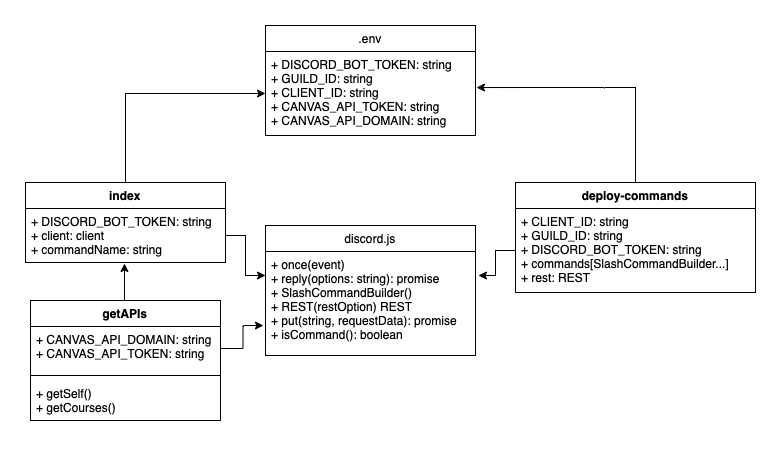

The diagram above was exported from draw.io. Its source (the exported page's mxGraphModel, read from the mxfile embedded in the PNG):
<mxGraphModel dx="1253" dy="560" grid="1" gridSize="10" guides="1" tooltips="1" connect="1" arrows="1" fold="1" page="1" pageScale="1" pageWidth="827" pageHeight="1169" math="0" shadow="0">
  <root>
    <mxCell id="WIyWlLk6GJQsqaUBKTNV-0" />
    <mxCell id="WIyWlLk6GJQsqaUBKTNV-1" parent="WIyWlLk6GJQsqaUBKTNV-0" />
    <mxCell id="Kj6jmBdgOkdFmcOez7M1-7" style="edgeStyle=orthogonalEdgeStyle;rounded=0;orthogonalLoop=1;jettySize=auto;html=1;exitX=0.5;exitY=0;exitDx=0;exitDy=0;entryX=0;entryY=0.5;entryDx=0;entryDy=0;" edge="1" parent="WIyWlLk6GJQsqaUBKTNV-1" source="ClyZ9z2dhRaBM9P_wIGV-6" target="ClyZ9z2dhRaBM9P_wIGV-11">
      <mxGeometry relative="1" as="geometry" />
    </mxCell>
    <mxCell id="ClyZ9z2dhRaBM9P_wIGV-6" value="index" style="swimlane;fontStyle=1;align=center;verticalAlign=top;childLayout=stackLayout;horizontal=1;startSize=26;horizontalStack=0;resizeParent=1;resizeParentMax=0;resizeLast=0;collapsible=1;marginBottom=0;" parent="WIyWlLk6GJQsqaUBKTNV-1" vertex="1">
      <mxGeometry x="90" y="437" width="200" height="80" as="geometry" />
    </mxCell>
    <mxCell id="ClyZ9z2dhRaBM9P_wIGV-7" value="+ DISCORD_BOT_TOKEN: string&#10;+ client: client&#10;+ commandName: string&#10;" style="text;strokeColor=none;fillColor=none;align=left;verticalAlign=top;spacingLeft=4;spacingRight=4;overflow=hidden;rotatable=0;points=[[0,0.5],[1,0.5]];portConstraint=eastwest;" parent="ClyZ9z2dhRaBM9P_wIGV-6" vertex="1">
      <mxGeometry y="26" width="200" height="54" as="geometry" />
    </mxCell>
    <mxCell id="ClyZ9z2dhRaBM9P_wIGV-10" value=".env" style="swimlane;fontStyle=0;childLayout=stackLayout;horizontal=1;startSize=26;fillColor=none;horizontalStack=0;resizeParent=1;resizeParentMax=0;resizeLast=0;collapsible=1;marginBottom=0;" parent="WIyWlLk6GJQsqaUBKTNV-1" vertex="1">
      <mxGeometry x="330" y="280" width="210" height="110" as="geometry" />
    </mxCell>
    <mxCell id="ClyZ9z2dhRaBM9P_wIGV-11" value="+ DISCORD_BOT_TOKEN: string&#10;+ GUILD_ID: string&#10;+ CLIENT_ID: string&#10;+ CANVAS_API_TOKEN: string&#10;+ CANVAS_API_DOMAIN: string" style="text;strokeColor=none;fillColor=none;align=left;verticalAlign=top;spacingLeft=4;spacingRight=4;overflow=hidden;rotatable=0;points=[[0,0.5],[1,0.5]];portConstraint=eastwest;" parent="ClyZ9z2dhRaBM9P_wIGV-10" vertex="1">
      <mxGeometry y="26" width="210" height="84" as="geometry" />
    </mxCell>
    <mxCell id="Kj6jmBdgOkdFmcOez7M1-9" style="edgeStyle=orthogonalEdgeStyle;rounded=0;orthogonalLoop=1;jettySize=auto;html=1;exitX=0.5;exitY=0;exitDx=0;exitDy=0;entryX=1.005;entryY=0.429;entryDx=0;entryDy=0;entryPerimeter=0;" edge="1" parent="WIyWlLk6GJQsqaUBKTNV-1" source="ClyZ9z2dhRaBM9P_wIGV-26" target="ClyZ9z2dhRaBM9P_wIGV-11">
      <mxGeometry relative="1" as="geometry" />
    </mxCell>
    <mxCell id="ClyZ9z2dhRaBM9P_wIGV-26" value="deploy-commands" style="swimlane;fontStyle=1;align=center;verticalAlign=top;childLayout=stackLayout;horizontal=1;startSize=26;horizontalStack=0;resizeParent=1;resizeParentMax=0;resizeLast=0;collapsible=1;marginBottom=0;" parent="WIyWlLk6GJQsqaUBKTNV-1" vertex="1">
      <mxGeometry x="580" y="437" width="240" height="110" as="geometry" />
    </mxCell>
    <mxCell id="ClyZ9z2dhRaBM9P_wIGV-27" value="+ CLIENT_ID: string&#10;+ GUILD_ID: string&#10;+ DISCORD_BOT_TOKEN: string&#10;+ commands[SlashCommandBuilder...]&#10;+ rest: REST&#10;" style="text;strokeColor=none;fillColor=none;align=left;verticalAlign=top;spacingLeft=4;spacingRight=4;overflow=hidden;rotatable=0;points=[[0,0.5],[1,0.5]];portConstraint=eastwest;" parent="ClyZ9z2dhRaBM9P_wIGV-26" vertex="1">
      <mxGeometry y="26" width="240" height="84" as="geometry" />
    </mxCell>
    <mxCell id="Kj6jmBdgOkdFmcOez7M1-8" style="edgeStyle=orthogonalEdgeStyle;rounded=0;orthogonalLoop=1;jettySize=auto;html=1;exitX=0.5;exitY=0;exitDx=0;exitDy=0;entryX=0.495;entryY=1.019;entryDx=0;entryDy=0;entryPerimeter=0;" edge="1" parent="WIyWlLk6GJQsqaUBKTNV-1" source="Kj6jmBdgOkdFmcOez7M1-0" target="ClyZ9z2dhRaBM9P_wIGV-7">
      <mxGeometry relative="1" as="geometry" />
    </mxCell>
    <mxCell id="Kj6jmBdgOkdFmcOez7M1-0" value="getAPIs&#10;" style="swimlane;fontStyle=1;align=center;verticalAlign=top;childLayout=stackLayout;horizontal=1;startSize=26;horizontalStack=0;resizeParent=1;resizeParentMax=0;resizeLast=0;collapsible=1;marginBottom=0;" vertex="1" parent="WIyWlLk6GJQsqaUBKTNV-1">
      <mxGeometry x="95" y="555" width="190" height="120" as="geometry" />
    </mxCell>
    <mxCell id="Kj6jmBdgOkdFmcOez7M1-1" value="+ CANVAS_API_DOMAIN: string&#10;+ CANVAS_API_TOKEN: string" style="text;strokeColor=none;fillColor=none;align=left;verticalAlign=top;spacingLeft=4;spacingRight=4;overflow=hidden;rotatable=0;points=[[0,0.5],[1,0.5]];portConstraint=eastwest;" vertex="1" parent="Kj6jmBdgOkdFmcOez7M1-0">
      <mxGeometry y="26" width="190" height="44" as="geometry" />
    </mxCell>
    <mxCell id="Kj6jmBdgOkdFmcOez7M1-2" value="" style="line;strokeWidth=1;fillColor=none;align=left;verticalAlign=middle;spacingTop=-1;spacingLeft=3;spacingRight=3;rotatable=0;labelPosition=right;points=[];portConstraint=eastwest;" vertex="1" parent="Kj6jmBdgOkdFmcOez7M1-0">
      <mxGeometry y="70" width="190" height="10" as="geometry" />
    </mxCell>
    <mxCell id="Kj6jmBdgOkdFmcOez7M1-3" value="+ getSelf()&#10;+ getCourses()" style="text;strokeColor=none;fillColor=none;align=left;verticalAlign=top;spacingLeft=4;spacingRight=4;overflow=hidden;rotatable=0;points=[[0,0.5],[1,0.5]];portConstraint=eastwest;" vertex="1" parent="Kj6jmBdgOkdFmcOez7M1-0">
      <mxGeometry y="80" width="190" height="40" as="geometry" />
    </mxCell>
    <mxCell id="Kj6jmBdgOkdFmcOez7M1-14" value="discord.js" style="swimlane;fontStyle=0;childLayout=stackLayout;horizontal=1;startSize=26;fillColor=none;horizontalStack=0;resizeParent=1;resizeParentMax=0;resizeLast=0;collapsible=1;marginBottom=0;" vertex="1" parent="WIyWlLk6GJQsqaUBKTNV-1">
      <mxGeometry x="330" y="480" width="210" height="130" as="geometry" />
    </mxCell>
    <mxCell id="Kj6jmBdgOkdFmcOez7M1-17" value="+ once(event)&#10;+ reply(options: string): promise&#10;+ SlashCommandBuilder()&#10;+ REST(restOption) REST&#10;+ put(string, requestData): promise&#10;+ isCommand(): boolean" style="text;strokeColor=none;fillColor=none;align=left;verticalAlign=top;spacingLeft=4;spacingRight=4;overflow=hidden;rotatable=0;points=[[0,0.5],[1,0.5]];portConstraint=eastwest;" vertex="1" parent="Kj6jmBdgOkdFmcOez7M1-14">
      <mxGeometry y="26" width="210" height="104" as="geometry" />
    </mxCell>
    <mxCell id="Kj6jmBdgOkdFmcOez7M1-18" style="edgeStyle=orthogonalEdgeStyle;rounded=0;orthogonalLoop=1;jettySize=auto;html=1;exitX=1;exitY=0.5;exitDx=0;exitDy=0;entryX=-0.01;entryY=0.712;entryDx=0;entryDy=0;entryPerimeter=0;" edge="1" parent="WIyWlLk6GJQsqaUBKTNV-1" source="Kj6jmBdgOkdFmcOez7M1-1" target="Kj6jmBdgOkdFmcOez7M1-17">
      <mxGeometry relative="1" as="geometry" />
    </mxCell>
    <mxCell id="Kj6jmBdgOkdFmcOez7M1-19" style="edgeStyle=orthogonalEdgeStyle;rounded=0;orthogonalLoop=1;jettySize=auto;html=1;exitX=1;exitY=0.5;exitDx=0;exitDy=0;entryX=0;entryY=0.231;entryDx=0;entryDy=0;entryPerimeter=0;" edge="1" parent="WIyWlLk6GJQsqaUBKTNV-1" source="ClyZ9z2dhRaBM9P_wIGV-7" target="Kj6jmBdgOkdFmcOez7M1-17">
      <mxGeometry relative="1" as="geometry" />
    </mxCell>
    <mxCell id="Kj6jmBdgOkdFmcOez7M1-20" style="edgeStyle=orthogonalEdgeStyle;rounded=0;orthogonalLoop=1;jettySize=auto;html=1;exitX=0;exitY=0.5;exitDx=0;exitDy=0;entryX=1.014;entryY=0.231;entryDx=0;entryDy=0;entryPerimeter=0;" edge="1" parent="WIyWlLk6GJQsqaUBKTNV-1" source="ClyZ9z2dhRaBM9P_wIGV-27" target="Kj6jmBdgOkdFmcOez7M1-17">
      <mxGeometry relative="1" as="geometry" />
    </mxCell>
  </root>
</mxGraphModel>